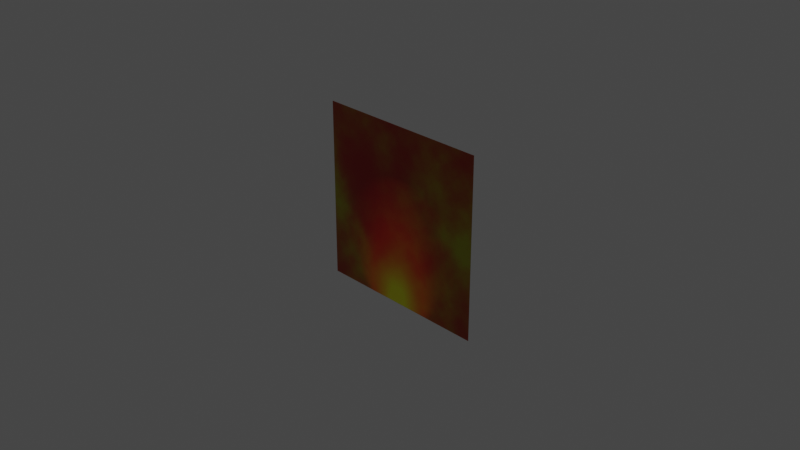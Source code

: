 # Source: fire.blend  (saved by Blender 3.3.6; exported with 4.5.12 LTS)
import bpy
from mathutils import Matrix  # noqa: F401  (used for matrix-valued properties, if any)

bpy.ops.wm.read_factory_settings(use_empty=True)
scene = bpy.context.scene
scene.name = 'Scene'

# ---- collections
col_collection = bpy.data.collections.new('Collection'); scene.collection.children.link(col_collection)

# ---- images (referenced by path relative to the original .blend; pixels are not part of the script)
import os
ASSET_DIR = os.environ.get("B2B_ASSET_DIR", "")  # directory of the original .blend (textures are referenced by path, not embedded)
HERE = os.path.dirname(os.path.abspath(__file__))  # packed textures are extracted next to this script under _unpacked/

def load_image(name, relpath, width, height, colorspace="sRGB"):
    """Load a texture the original file referenced (path relative to the .blend, or extracted next to this script)."""
    p = next((c for c in (os.path.join(HERE, relpath), os.path.join(ASSET_DIR, relpath)) if relpath and os.path.exists(c)), "")
    if p:
        img = bpy.data.images.load(p, check_existing=True)
        img.name = name
    else:  # same state as the original file: an image datablock whose file is absent (Cycles renders it pink)
        img = bpy.data.images.new(name, width, height)
        img.source = "FILE"
        img.filepath = "//" + (relpath or name)
    img.colorspace_settings.name = colorspace
    return img
img_firebase_png = load_image('FireBase.png', '_unpacked/FireBase.0ac7b183.png', 512, 512, 'sRGB')
img_noise_png = load_image('noise.png', '_unpacked/noise.0e971c6a.png', 256, 256, 'sRGB')
img_fireopacity_png = load_image('FireOpacity.png', '_unpacked/FireOpacity.9c50d9e0.png', 512, 512, 'sRGB')

# ---- materials (node trees are filled in below, after node groups)
mat_material_001 = bpy.data.materials.new('Material.001')
mat_material_001.use_transparent_shadow = False
mat_material_003 = bpy.data.materials.new('Material.003')
mat_material_003.use_transparent_shadow = False
mat_material_004 = bpy.data.materials.new('Material.004')
mat_material_004.use_transparent_shadow = False

# ---- material node trees
mat_material_001.use_nodes = True; mat_material_001.node_tree.nodes.clear()
_N = mat_material_001.node_tree.nodes; _L = mat_material_001.node_tree.links
n0 = _N.new('ShaderNodeBsdfPrincipled'); n0.name = 'Principled BSDF'; n0.location = (10, 300)
n0.distribution = 'GGX'
n0.subsurface_method = 'RANDOM_WALK_SKIN'
n0.inputs[3].default_value = 1.45
n0.inputs[27].default_value = (0.0, 0.0, 0.0, 1.0)
n0.inputs[28].default_value = 1.0
n1 = _N.new('ShaderNodeOutputMaterial'); n1.name = 'Material Output'; n1.location = (300, 300)
n2 = _N.new('ShaderNodeTexImage'); n2.name = 'Image Texture'; n2.location = (-280, 280)
n2.image = img_firebase_png
_L.new(n0.outputs[0], n1.inputs[0])
_L.new(n2.outputs[0], n0.inputs[0])
n1.is_active_output = True
mat_material_003.use_nodes = True; mat_material_003.node_tree.nodes.clear()
_N = mat_material_003.node_tree.nodes; _L = mat_material_003.node_tree.links
n0 = _N.new('ShaderNodeBsdfPrincipled'); n0.name = 'Principled BSDF'; n0.location = (10, 300)
n0.distribution = 'GGX'
n0.subsurface_method = 'RANDOM_WALK_SKIN'
n0.inputs[3].default_value = 1.45
n0.inputs[27].default_value = (0.0, 0.0, 0.0, 1.0)
n0.inputs[28].default_value = 1.0
n1 = _N.new('ShaderNodeOutputMaterial'); n1.name = 'Material Output'; n1.location = (300, 300)
n2 = _N.new('ShaderNodeTexImage'); n2.name = 'Image Texture'; n2.location = (-280, 280)
n2.image = img_noise_png
_L.new(n0.outputs[0], n1.inputs[0])
_L.new(n2.outputs[0], n0.inputs[0])
n1.is_active_output = True
mat_material_004.use_nodes = True; mat_material_004.node_tree.nodes.clear()
_N = mat_material_004.node_tree.nodes; _L = mat_material_004.node_tree.links
n0 = _N.new('ShaderNodeBsdfPrincipled'); n0.name = 'Principled BSDF'; n0.location = (10, 300)
n0.distribution = 'GGX'
n0.subsurface_method = 'RANDOM_WALK_SKIN'
n0.inputs[3].default_value = 1.45
n0.inputs[27].default_value = (0.0, 0.0, 0.0, 1.0)
n0.inputs[28].default_value = 1.0
n1 = _N.new('ShaderNodeOutputMaterial'); n1.name = 'Material Output'; n1.location = (300, 300)
n2 = _N.new('ShaderNodeTexImage'); n2.name = 'Image Texture'; n2.location = (-280, 280)
n2.image = img_fireopacity_png
_L.new(n0.outputs[0], n1.inputs[0])
_L.new(n2.outputs[0], n0.inputs[0])
n1.is_active_output = True

# ---- world
world_world = bpy.data.worlds.new('World'); scene.world = world_world
world_world.use_nodes = True; world_world.node_tree.nodes.clear()
_N = world_world.node_tree.nodes; _L = world_world.node_tree.links
n0 = _N.new('ShaderNodeOutputWorld'); n0.name = 'World Output'; n0.location = (300, 300)
n1 = _N.new('ShaderNodeBackground'); n1.name = 'Background'; n1.location = (10, 300)
n1.inputs[0].default_value = (0.05088, 0.05088, 0.05088, 1.0)
_L.new(n1.outputs[0], n0.inputs[0])
n0.is_active_output = True
world_world.color = (0.05088, 0.05088, 0.05088)
world_world.use_sun_shadow = False
world_world.sun_shadow_jitter_overblur = 0.0

# ---- cameras
cam_camera = bpy.data.cameras.new('Camera')
cam_camera.clip_end = 100.0
cam_camera.ortho_scale = 7.314

# ---- lights
light_light = bpy.data.lights.new('Light', 'POINT')
light_light.transmission_factor = 0.0
light_light.energy = 1000.0
light_light.shadow_soft_size = 0.1
light_light.shadow_maximum_resolution = 0.006
light_light.use_absolute_resolution = True

# ---- meshes
me_plane = bpy.data.meshes.new('Plane')
me_plane.from_pydata([(-1.0, -1.0, 0.0), (1.0, -1.0, 0.0), (-1.0, 1.0, 0.0), (1.0, 1.0, 0.0)], [], [(0, 1, 3, 2)])
_uv = me_plane.uv_layers.new(name='UVMap')
_uv.uv.foreach_set('vector', [0.0, 0.0, 1.0, 0.0, 1.0, 1.0, 0.0, 1.0])
me_plane.materials.append(mat_material_001)
me_plane.materials.append(mat_material_003)
me_plane.materials.append(mat_material_004)
me_plane.update()

# ---- objects
ob_light = bpy.data.objects.new('Light', light_light)
ob_camera = bpy.data.objects.new('Camera', cam_camera)
ob_plane = bpy.data.objects.new('Plane', me_plane)

# ---- transforms, parenting, visibility, modifiers, constraints
ob_light.location = (4.076, 1.005, 5.904)
ob_light.rotation_euler = (0.6503, 0.05522, 1.866)
ob_light.lock_rotations_4d = False
ob_light.empty_display_type = 'ARROWS'
ob_light.color = (0.0, 0.0, 0.0, 0.0)
ob_light.lineart.crease_threshold = 0.0
ob_camera.location = (7.359, -6.926, 4.958)
ob_camera.rotation_euler = (1.109, 0.0, 0.8149)
ob_camera.lock_rotations_4d = False
ob_camera.empty_display_type = 'ARROWS'
ob_camera.color = (0.0, 0.0, 0.0, 0.0)
ob_camera.display_type = 'WIRE'
ob_camera.lineart.crease_threshold = 0.0
ob_plane.location = (0.0, 0.0, 0.0)
ob_plane.rotation_euler = (1.571, 0.0, 0.0)

# ---- collection membership
col_collection.objects.link(ob_light)
col_collection.objects.link(ob_camera)
col_collection.objects.link(ob_plane)

# ---- scene / render settings (as saved in the file)
scene.camera = ob_camera
scene.frame_start = 1; scene.frame_end = 250; scene.frame_set(1)
scene.render.engine = 'BLENDER_EEVEE_NEXT'
scene.cycles.sampling_pattern = 'TABULATED_SOBOL'
scene.cycles.use_light_tree = False
scene.view_settings.view_transform = 'Filmic'
bpy.context.view_layer.update()
